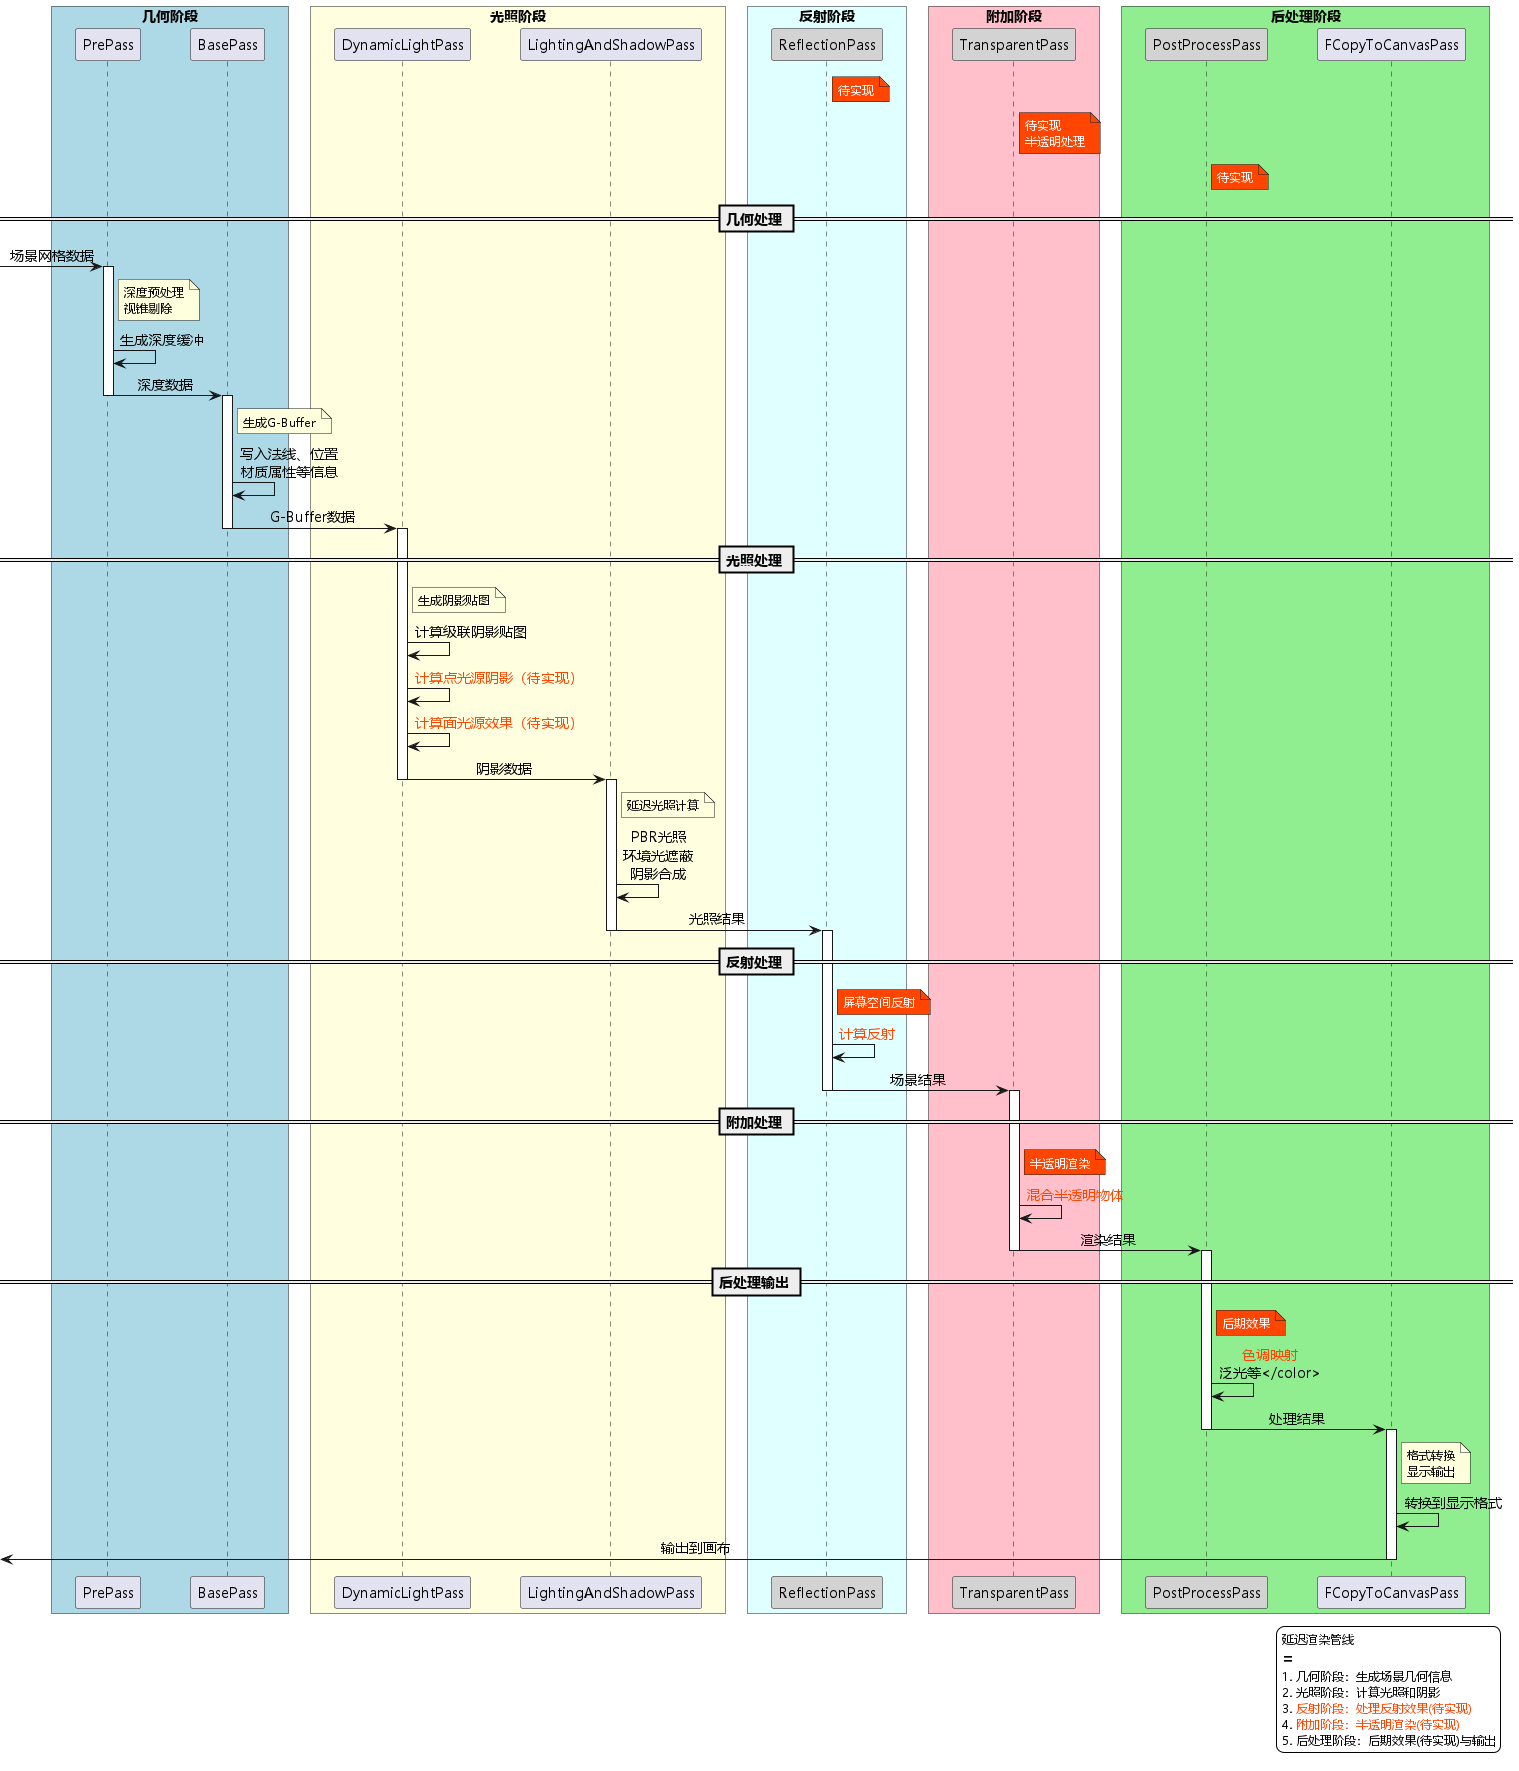

The diagram above was rendered by PlantUML. Its source (embedded in the PNG):
@startuml Deferred Rendering Pipeline Sequence

' 设置支持中文的字体
skinparam defaultFontName "Microsoft YaHei"
skinparam backgroundColor white
skinparam sequenceMessageAlign center
skinparam ParticipantPadding 20
skinparam BoxPadding 10
skinparam handwritten false
skinparam defaultFontSize 14

' 其他字体相关设置
skinparam note {
    FontName "Microsoft YaHei"
    FontSize 12
}

skinparam legend {
    FontName "Microsoft YaHei"
    FontSize 12
}

box "几何阶段" #LightBlue
participant "PrePass" as Pre
participant "BasePass" as Base
end box

box "光照阶段" #LightYellow
participant "DynamicLightPass" as DLight
participant "LightingAndShadowPass" as LSPass
end box

box "反射阶段" #LightCyan
participant "ReflectionPass" as Reflect #LightGray
note right Reflect #OrangeRed
    <color:white>待实现</color>
end note
end box

box "附加阶段" #Pink
participant "TransparentPass" as Trans #LightGray
note right Trans #OrangeRed
    <color:white>待实现</color>
    <color:white>半透明处理</color>
end note
end box

box "后处理阶段" #LightGreen
participant "PostProcessPass" as Post #LightGray
participant "FCopyToCanvasPass" as Copy
note right Post #OrangeRed
    <color:white>待实现</color>
end note
end box

== 几何处理 ==
[-> Pre: 场景网格数据
activate Pre
note right Pre: 深度预处理\n视锥剔除
Pre -> Pre: 生成深度缓冲
Pre -> Base: 深度数据
deactivate Pre

activate Base
note right Base: 生成G-Buffer
Base -> Base: 写入法线、位置\n材质属性等信息
Base -> DLight: G-Buffer数据
deactivate Base

== 光照处理 ==
activate DLight
note right DLight: 生成阴影贴图
DLight -> DLight: 计算级联阴影贴图
DLight -> DLight: <color #OrangeRed>计算点光源阴影（待实现）</color>
DLight -> DLight: <color #OrangeRed>计算面光源效果（待实现）</color>
DLight -> LSPass: 阴影数据
deactivate DLight

activate LSPass
note right LSPass: 延迟光照计算
LSPass -> LSPass: PBR光照\n环境光遮蔽\n阴影合成
LSPass -> Reflect: 光照结果
deactivate LSPass

== 反射处理 ==
activate Reflect
note right Reflect #OrangeRed
    <color:white>屏幕空间反射</color>
end note
Reflect -> Reflect: <color #OrangeRed>计算反射</color>
Reflect -> Trans: 场景结果
deactivate Reflect

== 附加处理 ==
activate Trans
note right Trans #OrangeRed
    <color:white>半透明渲染</color>
end note
Trans -> Trans: <color #OrangeRed>混合半透明物体</color>
Trans -> Post: 渲染结果
deactivate Trans

== 后处理输出 ==
activate Post
note right Post #OrangeRed
    <color:white>后期效果</color>
end note
Post -> Post: <color #OrangeRed>色调映射\n泛光等</color>
Post -> Copy: 处理结果
deactivate Post

activate Copy
note right Copy: 格式转换\n显示输出
Copy -> Copy: 转换到显示格式
[<- Copy: 输出到画布
deactivate Copy

legend right
延迟渲染管线
==
1. 几何阶段：生成场景几何信息
2. 光照阶段：计算光照和阴影
3. <color #OrangeRed>反射阶段：处理反射效果(待实现)</color>
4. <color #OrangeRed>附加阶段：半透明渲染(待实现)</color>
5. 后处理阶段：后期效果(待实现)与输出
end legend

@enduml